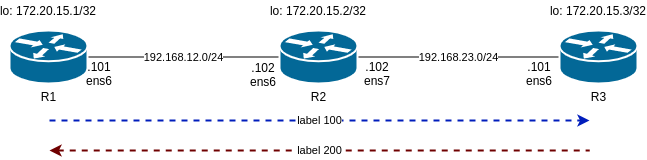

The diagram above was exported from draw.io. Its source (the exported page's mxGraphModel, read from the mxfile embedded in the PNG):
<mxGraphModel dx="1323" dy="735" grid="1" gridSize="10" guides="1" tooltips="1" connect="1" arrows="1" fold="1" page="1" pageScale="1" pageWidth="827" pageHeight="1169" math="0" shadow="0">
  <root>
    <mxCell id="0" />
    <mxCell id="1" parent="0" />
    <mxCell id="MJ-r9lS_-d4ZuPxV0MQU-5" value="192.168.12.0/24" style="edgeStyle=orthogonalEdgeStyle;rounded=0;orthogonalLoop=1;jettySize=auto;html=1;exitX=1;exitY=0.5;exitDx=0;exitDy=0;exitPerimeter=0;endArrow=none;endFill=0;" edge="1" parent="1" source="MJ-r9lS_-d4ZuPxV0MQU-2" target="MJ-r9lS_-d4ZuPxV0MQU-3">
      <mxGeometry relative="1" as="geometry" />
    </mxCell>
    <mxCell id="MJ-r9lS_-d4ZuPxV0MQU-2" value="R1" style="shape=mxgraph.cisco.routers.router;html=1;pointerEvents=1;dashed=0;fillColor=#036897;strokeColor=#ffffff;strokeWidth=2;verticalLabelPosition=bottom;verticalAlign=top;align=center;outlineConnect=0;" vertex="1" parent="1">
      <mxGeometry x="90" y="210" width="78" height="53" as="geometry" />
    </mxCell>
    <mxCell id="MJ-r9lS_-d4ZuPxV0MQU-6" value="192.168.23.0/24" style="edgeStyle=orthogonalEdgeStyle;rounded=0;orthogonalLoop=1;jettySize=auto;html=1;entryX=0;entryY=0.5;entryDx=0;entryDy=0;entryPerimeter=0;endArrow=none;endFill=0;" edge="1" parent="1" source="MJ-r9lS_-d4ZuPxV0MQU-3" target="MJ-r9lS_-d4ZuPxV0MQU-4">
      <mxGeometry relative="1" as="geometry" />
    </mxCell>
    <mxCell id="MJ-r9lS_-d4ZuPxV0MQU-3" value="R2" style="shape=mxgraph.cisco.routers.router;html=1;pointerEvents=1;dashed=0;fillColor=#036897;strokeColor=#ffffff;strokeWidth=2;verticalLabelPosition=bottom;verticalAlign=top;align=center;outlineConnect=0;" vertex="1" parent="1">
      <mxGeometry x="360" y="210" width="78" height="53" as="geometry" />
    </mxCell>
    <mxCell id="MJ-r9lS_-d4ZuPxV0MQU-4" value="R3" style="shape=mxgraph.cisco.routers.router;html=1;pointerEvents=1;dashed=0;fillColor=#036897;strokeColor=#ffffff;strokeWidth=2;verticalLabelPosition=bottom;verticalAlign=top;align=center;outlineConnect=0;" vertex="1" parent="1">
      <mxGeometry x="640" y="210" width="78" height="53" as="geometry" />
    </mxCell>
    <mxCell id="MJ-r9lS_-d4ZuPxV0MQU-7" value="lo:&amp;nbsp;172.20.15.1/32" style="text;html=1;strokeColor=none;fillColor=none;align=center;verticalAlign=middle;whiteSpace=wrap;rounded=0;" vertex="1" parent="1">
      <mxGeometry x="109" y="180" width="40" height="20" as="geometry" />
    </mxCell>
    <mxCell id="MJ-r9lS_-d4ZuPxV0MQU-8" value=".102&lt;br&gt;ens6" style="text;html=1;strokeColor=none;fillColor=none;align=center;verticalAlign=middle;whiteSpace=wrap;rounded=0;" vertex="1" parent="1">
      <mxGeometry x="324" y="244" width="40" height="20" as="geometry" />
    </mxCell>
    <mxCell id="MJ-r9lS_-d4ZuPxV0MQU-9" value=".101&lt;br&gt;ens6" style="text;html=1;strokeColor=none;fillColor=none;align=center;verticalAlign=middle;whiteSpace=wrap;rounded=0;" vertex="1" parent="1">
      <mxGeometry x="160" y="243" width="40" height="20" as="geometry" />
    </mxCell>
    <mxCell id="MJ-r9lS_-d4ZuPxV0MQU-10" value=".101&lt;br&gt;ens6" style="text;html=1;strokeColor=none;fillColor=none;align=center;verticalAlign=middle;whiteSpace=wrap;rounded=0;" vertex="1" parent="1">
      <mxGeometry x="600" y="243" width="40" height="20" as="geometry" />
    </mxCell>
    <mxCell id="MJ-r9lS_-d4ZuPxV0MQU-11" value=".102&lt;br&gt;ens7" style="text;html=1;strokeColor=none;fillColor=none;align=center;verticalAlign=middle;whiteSpace=wrap;rounded=0;" vertex="1" parent="1">
      <mxGeometry x="438" y="243" width="40" height="20" as="geometry" />
    </mxCell>
    <mxCell id="MJ-r9lS_-d4ZuPxV0MQU-12" value="lo:&amp;nbsp;172.20.15.2/32" style="text;html=1;strokeColor=none;fillColor=none;align=center;verticalAlign=middle;whiteSpace=wrap;rounded=0;" vertex="1" parent="1">
      <mxGeometry x="379" y="180" width="40" height="20" as="geometry" />
    </mxCell>
    <mxCell id="MJ-r9lS_-d4ZuPxV0MQU-13" value="lo:&amp;nbsp;172.20.15.3/32" style="text;html=1;strokeColor=none;fillColor=none;align=center;verticalAlign=middle;whiteSpace=wrap;rounded=0;" vertex="1" parent="1">
      <mxGeometry x="659" y="180" width="40" height="20" as="geometry" />
    </mxCell>
    <mxCell id="MJ-r9lS_-d4ZuPxV0MQU-14" value="label 100" style="endArrow=classic;html=1;dashed=1;fillColor=#0050ef;strokeColor=#001DBC;strokeWidth=2;" edge="1" parent="1">
      <mxGeometry width="50" height="50" relative="1" as="geometry">
        <mxPoint x="130" y="300" as="sourcePoint" />
        <mxPoint x="670" y="300" as="targetPoint" />
      </mxGeometry>
    </mxCell>
    <mxCell id="MJ-r9lS_-d4ZuPxV0MQU-15" value="label 200" style="endArrow=none;html=1;dashed=1;fillColor=#a20025;strokeColor=#6F0000;strokeWidth=2;endFill=0;startArrow=classic;startFill=1;" edge="1" parent="1">
      <mxGeometry width="50" height="50" relative="1" as="geometry">
        <mxPoint x="130" y="330" as="sourcePoint" />
        <mxPoint x="670" y="330" as="targetPoint" />
      </mxGeometry>
    </mxCell>
  </root>
</mxGraphModel>